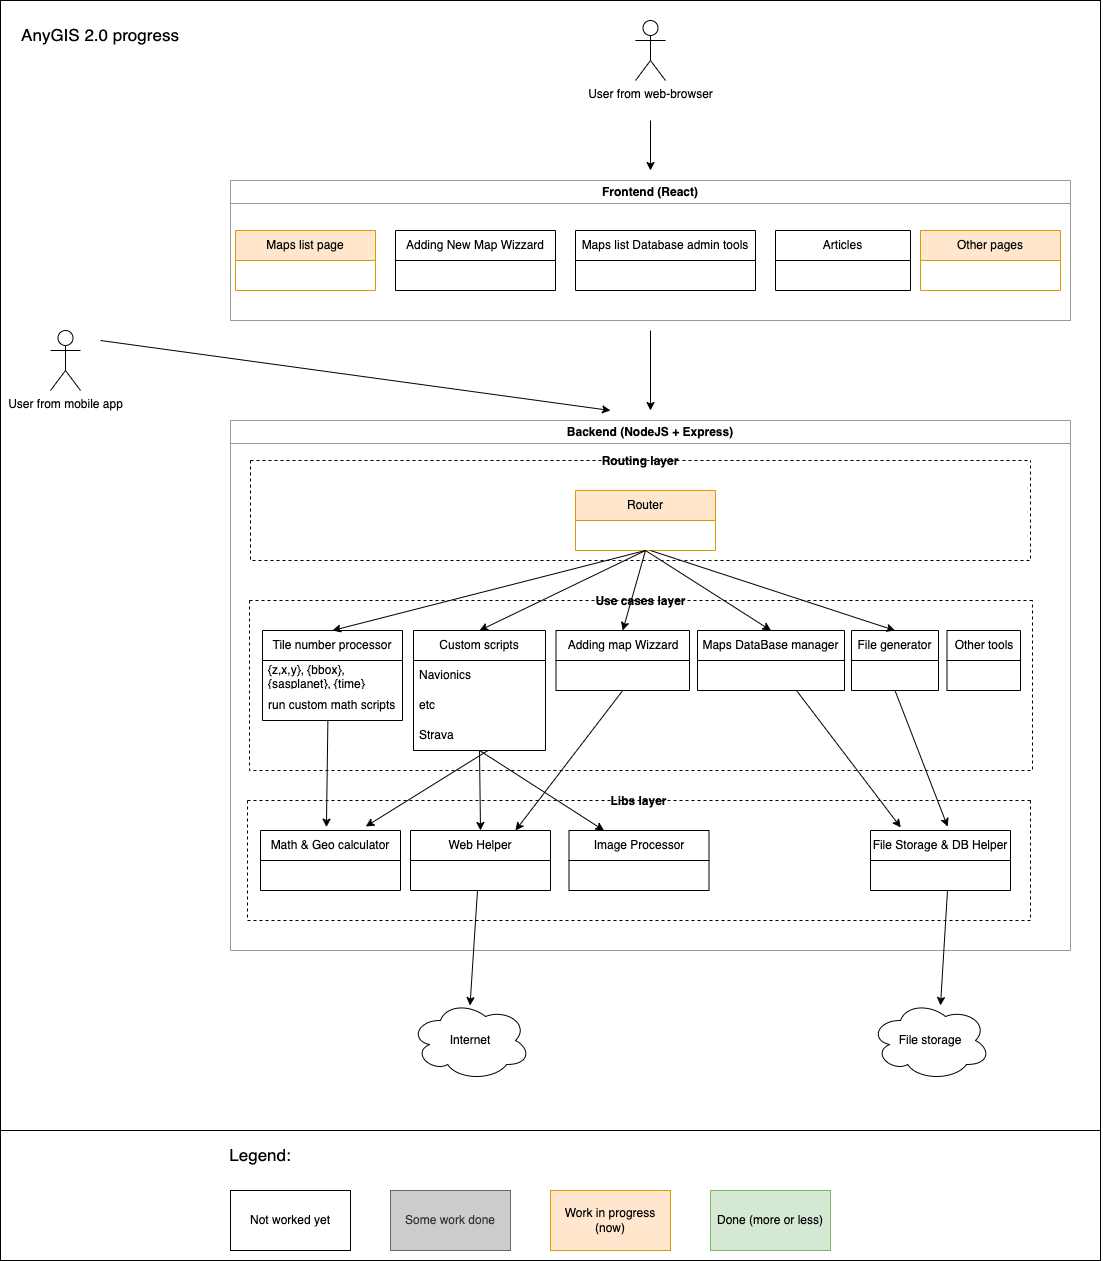

The diagram above was exported from draw.io. Its source (the exported page's mxGraphModel, read from the mxfile embedded in the PNG):
<mxGraphModel dx="2318" dy="2049" grid="1" gridSize="10" guides="1" tooltips="1" connect="1" arrows="1" fold="1" page="1" pageScale="1" pageWidth="850" pageHeight="1100" math="0" shadow="0">
  <root>
    <mxCell id="0" />
    <mxCell id="1" parent="0" />
    <mxCell id="s8e9Fe9YqG8QMtzz1pB9-1" value="" style="rounded=0;whiteSpace=wrap;html=1;fillColor=none;" parent="1" vertex="1">
      <mxGeometry x="-150" y="-100" width="1100" height="1260" as="geometry" />
    </mxCell>
    <mxCell id="huuGGd0OXJVaM7Pj4FzD-1" value="Frontend (React)" style="swimlane;whiteSpace=wrap;html=1;strokeColor=#999999;" parent="1" vertex="1">
      <mxGeometry x="80" y="80" width="840" height="140" as="geometry" />
    </mxCell>
    <mxCell id="huuGGd0OXJVaM7Pj4FzD-5" value="Adding New Map Wizzard" style="swimlane;fontStyle=0;childLayout=stackLayout;horizontal=1;startSize=30;horizontalStack=0;resizeParent=1;resizeParentMax=0;resizeLast=0;collapsible=1;marginBottom=0;whiteSpace=wrap;html=1;" parent="huuGGd0OXJVaM7Pj4FzD-1" vertex="1">
      <mxGeometry x="165" y="50" width="160" height="60" as="geometry" />
    </mxCell>
    <mxCell id="huuGGd0OXJVaM7Pj4FzD-9" value="Maps list page" style="swimlane;fontStyle=0;childLayout=stackLayout;horizontal=1;startSize=30;horizontalStack=0;resizeParent=1;resizeParentMax=0;resizeLast=0;collapsible=1;marginBottom=0;whiteSpace=wrap;html=1;fillColor=#ffe6cc;strokeColor=#d79b00;" parent="huuGGd0OXJVaM7Pj4FzD-1" vertex="1">
      <mxGeometry x="5" y="50" width="140" height="60" as="geometry" />
    </mxCell>
    <mxCell id="huuGGd0OXJVaM7Pj4FzD-84" value="Maps list Database admin tools" style="swimlane;fontStyle=0;childLayout=stackLayout;horizontal=1;startSize=30;horizontalStack=0;resizeParent=1;resizeParentMax=0;resizeLast=0;collapsible=1;marginBottom=0;whiteSpace=wrap;html=1;" parent="huuGGd0OXJVaM7Pj4FzD-1" vertex="1">
      <mxGeometry x="345" y="50" width="180" height="60" as="geometry" />
    </mxCell>
    <mxCell id="huuGGd0OXJVaM7Pj4FzD-13" value="Articles" style="swimlane;fontStyle=0;childLayout=stackLayout;horizontal=1;startSize=30;horizontalStack=0;resizeParent=1;resizeParentMax=0;resizeLast=0;collapsible=1;marginBottom=0;whiteSpace=wrap;html=1;" parent="huuGGd0OXJVaM7Pj4FzD-1" vertex="1">
      <mxGeometry x="545" y="50" width="135" height="60" as="geometry" />
    </mxCell>
    <mxCell id="huuGGd0OXJVaM7Pj4FzD-3" value="Backend (NodeJS + Express)" style="swimlane;whiteSpace=wrap;html=1;strokeColor=#999999;" parent="1" vertex="1">
      <mxGeometry x="80" y="320" width="840" height="530" as="geometry" />
    </mxCell>
    <mxCell id="huuGGd0OXJVaM7Pj4FzD-22" value="Routing layer" style="swimlane;startSize=0;dashed=1;" parent="huuGGd0OXJVaM7Pj4FzD-3" vertex="1">
      <mxGeometry x="20" y="40" width="780" height="100" as="geometry" />
    </mxCell>
    <mxCell id="huuGGd0OXJVaM7Pj4FzD-23" value="Router" style="swimlane;fontStyle=0;childLayout=stackLayout;horizontal=1;startSize=30;horizontalStack=0;resizeParent=1;resizeParentMax=0;resizeLast=0;collapsible=1;marginBottom=0;whiteSpace=wrap;html=1;fillColor=#ffe6cc;strokeColor=#d79b00;" parent="huuGGd0OXJVaM7Pj4FzD-22" vertex="1">
      <mxGeometry x="325" y="30" width="140" height="60" as="geometry" />
    </mxCell>
    <mxCell id="huuGGd0OXJVaM7Pj4FzD-24" value="Use cases layer" style="swimlane;startSize=0;dashed=1;" parent="huuGGd0OXJVaM7Pj4FzD-3" vertex="1">
      <mxGeometry x="19" y="180" width="783" height="170" as="geometry" />
    </mxCell>
    <mxCell id="huuGGd0OXJVaM7Pj4FzD-26" value="Maps DataBase manager" style="swimlane;fontStyle=0;childLayout=stackLayout;horizontal=1;startSize=30;horizontalStack=0;resizeParent=1;resizeParentMax=0;resizeLast=0;collapsible=1;marginBottom=0;whiteSpace=wrap;html=1;" parent="huuGGd0OXJVaM7Pj4FzD-24" vertex="1">
      <mxGeometry x="448" y="30" width="147" height="60" as="geometry" />
    </mxCell>
    <mxCell id="huuGGd0OXJVaM7Pj4FzD-30" value="Tile number processor" style="swimlane;fontStyle=0;childLayout=stackLayout;horizontal=1;startSize=30;horizontalStack=0;resizeParent=1;resizeParentMax=0;resizeLast=0;collapsible=1;marginBottom=0;whiteSpace=wrap;html=1;" parent="huuGGd0OXJVaM7Pj4FzD-24" vertex="1">
      <mxGeometry x="13" y="30" width="140" height="90" as="geometry" />
    </mxCell>
    <mxCell id="huuGGd0OXJVaM7Pj4FzD-31" value="{z,x,y}, {bbox}, {sasplanet}, {time}" style="text;strokeColor=none;fillColor=none;align=left;verticalAlign=middle;spacingLeft=4;spacingRight=4;overflow=hidden;points=[[0,0.5],[1,0.5]];portConstraint=eastwest;rotatable=0;whiteSpace=wrap;html=1;" parent="huuGGd0OXJVaM7Pj4FzD-30" vertex="1">
      <mxGeometry y="30" width="140" height="30" as="geometry" />
    </mxCell>
    <mxCell id="huuGGd0OXJVaM7Pj4FzD-32" value="run custom math scripts" style="text;strokeColor=none;fillColor=none;align=left;verticalAlign=middle;spacingLeft=4;spacingRight=4;overflow=hidden;points=[[0,0.5],[1,0.5]];portConstraint=eastwest;rotatable=0;whiteSpace=wrap;html=1;" parent="huuGGd0OXJVaM7Pj4FzD-30" vertex="1">
      <mxGeometry y="60" width="140" height="30" as="geometry" />
    </mxCell>
    <mxCell id="huuGGd0OXJVaM7Pj4FzD-34" value="Custom scripts" style="swimlane;fontStyle=0;childLayout=stackLayout;horizontal=1;startSize=30;horizontalStack=0;resizeParent=1;resizeParentMax=0;resizeLast=0;collapsible=1;marginBottom=0;whiteSpace=wrap;html=1;" parent="huuGGd0OXJVaM7Pj4FzD-24" vertex="1">
      <mxGeometry x="164" y="30" width="132" height="120" as="geometry" />
    </mxCell>
    <mxCell id="huuGGd0OXJVaM7Pj4FzD-36" value="Navionics" style="text;strokeColor=none;fillColor=none;align=left;verticalAlign=middle;spacingLeft=4;spacingRight=4;overflow=hidden;points=[[0,0.5],[1,0.5]];portConstraint=eastwest;rotatable=0;whiteSpace=wrap;html=1;" parent="huuGGd0OXJVaM7Pj4FzD-34" vertex="1">
      <mxGeometry y="30" width="132" height="30" as="geometry" />
    </mxCell>
    <mxCell id="huuGGd0OXJVaM7Pj4FzD-37" value="etc" style="text;strokeColor=none;fillColor=none;align=left;verticalAlign=middle;spacingLeft=4;spacingRight=4;overflow=hidden;points=[[0,0.5],[1,0.5]];portConstraint=eastwest;rotatable=0;whiteSpace=wrap;html=1;" parent="huuGGd0OXJVaM7Pj4FzD-34" vertex="1">
      <mxGeometry y="60" width="132" height="30" as="geometry" />
    </mxCell>
    <mxCell id="huuGGd0OXJVaM7Pj4FzD-35" value="Strava" style="text;strokeColor=none;fillColor=none;align=left;verticalAlign=middle;spacingLeft=4;spacingRight=4;overflow=hidden;points=[[0,0.5],[1,0.5]];portConstraint=eastwest;rotatable=0;whiteSpace=wrap;html=1;" parent="huuGGd0OXJVaM7Pj4FzD-34" vertex="1">
      <mxGeometry y="90" width="132" height="30" as="geometry" />
    </mxCell>
    <mxCell id="huuGGd0OXJVaM7Pj4FzD-47" value="File generator" style="swimlane;fontStyle=0;childLayout=stackLayout;horizontal=1;startSize=30;horizontalStack=0;resizeParent=1;resizeParentMax=0;resizeLast=0;collapsible=1;marginBottom=0;whiteSpace=wrap;html=1;" parent="huuGGd0OXJVaM7Pj4FzD-24" vertex="1">
      <mxGeometry x="602" y="30" width="87" height="60" as="geometry" />
    </mxCell>
    <mxCell id="huuGGd0OXJVaM7Pj4FzD-48" value="Adding map Wizzard" style="swimlane;fontStyle=0;childLayout=stackLayout;horizontal=1;startSize=30;horizontalStack=0;resizeParent=1;resizeParentMax=0;resizeLast=0;collapsible=1;marginBottom=0;whiteSpace=wrap;html=1;" parent="huuGGd0OXJVaM7Pj4FzD-24" vertex="1">
      <mxGeometry x="306.5" y="30" width="133.5" height="60" as="geometry" />
    </mxCell>
    <mxCell id="huuGGd0OXJVaM7Pj4FzD-94" value="" style="endArrow=classic;html=1;rounded=0;exitX=0.467;exitY=1;exitDx=0;exitDy=0;entryX=0.752;entryY=-0.067;entryDx=0;entryDy=0;exitPerimeter=0;entryPerimeter=0;" parent="huuGGd0OXJVaM7Pj4FzD-24" target="huuGGd0OXJVaM7Pj4FzD-73" edge="1">
      <mxGeometry width="50" height="50" relative="1" as="geometry">
        <mxPoint x="238.5" y="150" as="sourcePoint" />
        <mxPoint x="237.5" y="257" as="targetPoint" />
      </mxGeometry>
    </mxCell>
    <mxCell id="huuGGd0OXJVaM7Pj4FzD-98" value="" style="endArrow=classic;html=1;rounded=0;exitX=0.5;exitY=1;exitDx=0;exitDy=0;entryX=0.216;entryY=-0.051;entryDx=0;entryDy=0;entryPerimeter=0;" parent="huuGGd0OXJVaM7Pj4FzD-24" target="huuGGd0OXJVaM7Pj4FzD-72" edge="1">
      <mxGeometry width="50" height="50" relative="1" as="geometry">
        <mxPoint x="547" y="90" as="sourcePoint" />
        <mxPoint x="421" y="230" as="targetPoint" />
      </mxGeometry>
    </mxCell>
    <mxCell id="huuGGd0OXJVaM7Pj4FzD-71" value="Libs layer" style="swimlane;startSize=0;dashed=1;" parent="huuGGd0OXJVaM7Pj4FzD-3" vertex="1">
      <mxGeometry x="17" y="380" width="783" height="120" as="geometry" />
    </mxCell>
    <mxCell id="huuGGd0OXJVaM7Pj4FzD-72" value="File Storage &amp;amp; DB Helper" style="swimlane;fontStyle=0;childLayout=stackLayout;horizontal=1;startSize=30;horizontalStack=0;resizeParent=1;resizeParentMax=0;resizeLast=0;collapsible=1;marginBottom=0;whiteSpace=wrap;html=1;" parent="huuGGd0OXJVaM7Pj4FzD-71" vertex="1">
      <mxGeometry x="623" y="30" width="140" height="60" as="geometry" />
    </mxCell>
    <mxCell id="huuGGd0OXJVaM7Pj4FzD-73" value="Math &amp;amp; Geo calculator" style="swimlane;fontStyle=0;childLayout=stackLayout;horizontal=1;startSize=30;horizontalStack=0;resizeParent=1;resizeParentMax=0;resizeLast=0;collapsible=1;marginBottom=0;whiteSpace=wrap;html=1;" parent="huuGGd0OXJVaM7Pj4FzD-71" vertex="1">
      <mxGeometry x="13" y="30" width="140" height="60" as="geometry" />
    </mxCell>
    <mxCell id="huuGGd0OXJVaM7Pj4FzD-76" value="Web Helper" style="swimlane;fontStyle=0;childLayout=stackLayout;horizontal=1;startSize=30;horizontalStack=0;resizeParent=1;resizeParentMax=0;resizeLast=0;collapsible=1;marginBottom=0;whiteSpace=wrap;html=1;" parent="huuGGd0OXJVaM7Pj4FzD-71" vertex="1">
      <mxGeometry x="163" y="30" width="140" height="60" as="geometry" />
    </mxCell>
    <mxCell id="huuGGd0OXJVaM7Pj4FzD-80" value="Image Processor" style="swimlane;fontStyle=0;childLayout=stackLayout;horizontal=1;startSize=30;horizontalStack=0;resizeParent=1;resizeParentMax=0;resizeLast=0;collapsible=1;marginBottom=0;whiteSpace=wrap;html=1;" parent="huuGGd0OXJVaM7Pj4FzD-71" vertex="1">
      <mxGeometry x="321.5" y="30" width="140" height="60" as="geometry" />
    </mxCell>
    <mxCell id="huuGGd0OXJVaM7Pj4FzD-88" value="" style="endArrow=classic;html=1;rounded=0;exitX=0.5;exitY=1;exitDx=0;exitDy=0;entryX=0.5;entryY=0;entryDx=0;entryDy=0;" parent="huuGGd0OXJVaM7Pj4FzD-3" source="huuGGd0OXJVaM7Pj4FzD-23" target="huuGGd0OXJVaM7Pj4FzD-30" edge="1">
      <mxGeometry width="50" height="50" relative="1" as="geometry">
        <mxPoint x="430" y="-80" as="sourcePoint" />
        <mxPoint x="130" y="160" as="targetPoint" />
      </mxGeometry>
    </mxCell>
    <mxCell id="huuGGd0OXJVaM7Pj4FzD-89" value="" style="endArrow=classic;html=1;rounded=0;exitX=0.5;exitY=1;exitDx=0;exitDy=0;entryX=0.5;entryY=0;entryDx=0;entryDy=0;" parent="huuGGd0OXJVaM7Pj4FzD-3" source="huuGGd0OXJVaM7Pj4FzD-23" target="huuGGd0OXJVaM7Pj4FzD-34" edge="1">
      <mxGeometry width="50" height="50" relative="1" as="geometry">
        <mxPoint x="425" y="140" as="sourcePoint" />
        <mxPoint x="112" y="220" as="targetPoint" />
      </mxGeometry>
    </mxCell>
    <mxCell id="huuGGd0OXJVaM7Pj4FzD-90" value="" style="endArrow=classic;html=1;rounded=0;exitX=0.5;exitY=1;exitDx=0;exitDy=0;entryX=0.5;entryY=0;entryDx=0;entryDy=0;" parent="huuGGd0OXJVaM7Pj4FzD-3" source="huuGGd0OXJVaM7Pj4FzD-23" target="huuGGd0OXJVaM7Pj4FzD-48" edge="1">
      <mxGeometry width="50" height="50" relative="1" as="geometry">
        <mxPoint x="425" y="140" as="sourcePoint" />
        <mxPoint x="267" y="220" as="targetPoint" />
      </mxGeometry>
    </mxCell>
    <mxCell id="huuGGd0OXJVaM7Pj4FzD-91" value="" style="endArrow=classic;html=1;rounded=0;entryX=0.5;entryY=0;entryDx=0;entryDy=0;exitX=0.5;exitY=1;exitDx=0;exitDy=0;" parent="huuGGd0OXJVaM7Pj4FzD-3" source="huuGGd0OXJVaM7Pj4FzD-23" target="huuGGd0OXJVaM7Pj4FzD-26" edge="1">
      <mxGeometry width="50" height="50" relative="1" as="geometry">
        <mxPoint x="410" y="130" as="sourcePoint" />
        <mxPoint x="421" y="220" as="targetPoint" />
      </mxGeometry>
    </mxCell>
    <mxCell id="huuGGd0OXJVaM7Pj4FzD-93" value="" style="endArrow=classic;html=1;rounded=0;exitX=0.467;exitY=1;exitDx=0;exitDy=0;entryX=0.471;entryY=-0.056;entryDx=0;entryDy=0;exitPerimeter=0;entryPerimeter=0;" parent="huuGGd0OXJVaM7Pj4FzD-3" source="huuGGd0OXJVaM7Pj4FzD-32" target="huuGGd0OXJVaM7Pj4FzD-73" edge="1">
      <mxGeometry width="50" height="50" relative="1" as="geometry">
        <mxPoint x="425" y="140" as="sourcePoint" />
        <mxPoint x="112" y="220" as="targetPoint" />
      </mxGeometry>
    </mxCell>
    <mxCell id="huuGGd0OXJVaM7Pj4FzD-95" value="" style="endArrow=classic;html=1;rounded=0;exitX=0.5;exitY=1;exitDx=0;exitDy=0;entryX=0.5;entryY=0;entryDx=0;entryDy=0;" parent="huuGGd0OXJVaM7Pj4FzD-3" source="huuGGd0OXJVaM7Pj4FzD-34" target="huuGGd0OXJVaM7Pj4FzD-76" edge="1">
      <mxGeometry width="50" height="50" relative="1" as="geometry">
        <mxPoint x="267.5" y="340" as="sourcePoint" />
        <mxPoint x="145" y="416" as="targetPoint" />
      </mxGeometry>
    </mxCell>
    <mxCell id="huuGGd0OXJVaM7Pj4FzD-96" value="" style="endArrow=classic;html=1;rounded=0;exitX=0.5;exitY=1;exitDx=0;exitDy=0;entryX=0.25;entryY=0;entryDx=0;entryDy=0;" parent="huuGGd0OXJVaM7Pj4FzD-3" source="huuGGd0OXJVaM7Pj4FzD-34" target="huuGGd0OXJVaM7Pj4FzD-80" edge="1">
      <mxGeometry width="50" height="50" relative="1" as="geometry">
        <mxPoint x="267" y="340" as="sourcePoint" />
        <mxPoint x="260" y="420" as="targetPoint" />
      </mxGeometry>
    </mxCell>
    <mxCell id="huuGGd0OXJVaM7Pj4FzD-97" value="" style="endArrow=classic;html=1;rounded=0;exitX=0.5;exitY=1;exitDx=0;exitDy=0;entryX=0.75;entryY=0;entryDx=0;entryDy=0;" parent="huuGGd0OXJVaM7Pj4FzD-3" source="huuGGd0OXJVaM7Pj4FzD-48" target="huuGGd0OXJVaM7Pj4FzD-76" edge="1">
      <mxGeometry width="50" height="50" relative="1" as="geometry">
        <mxPoint x="267" y="340" as="sourcePoint" />
        <mxPoint x="384" y="420" as="targetPoint" />
      </mxGeometry>
    </mxCell>
    <mxCell id="huuGGd0OXJVaM7Pj4FzD-99" value="" style="endArrow=classic;html=1;rounded=0;exitX=0.5;exitY=1;exitDx=0;exitDy=0;entryX=0.551;entryY=-0.064;entryDx=0;entryDy=0;entryPerimeter=0;" parent="huuGGd0OXJVaM7Pj4FzD-3" source="huuGGd0OXJVaM7Pj4FzD-47" target="huuGGd0OXJVaM7Pj4FzD-72" edge="1">
      <mxGeometry width="50" height="50" relative="1" as="geometry">
        <mxPoint x="576" y="280" as="sourcePoint" />
        <mxPoint x="680" y="417" as="targetPoint" />
      </mxGeometry>
    </mxCell>
    <mxCell id="huuGGd0OXJVaM7Pj4FzD-101" value="" style="endArrow=classic;html=1;rounded=0;exitX=0.5;exitY=1;exitDx=0;exitDy=0;entryX=0.496;entryY=0.063;entryDx=0;entryDy=0;entryPerimeter=0;" parent="huuGGd0OXJVaM7Pj4FzD-3" target="huuGGd0OXJVaM7Pj4FzD-82" edge="1">
      <mxGeometry width="50" height="50" relative="1" as="geometry">
        <mxPoint x="247" y="470" as="sourcePoint" />
        <mxPoint x="240" y="550" as="targetPoint" />
      </mxGeometry>
    </mxCell>
    <mxCell id="huuGGd0OXJVaM7Pj4FzD-14" value="User from web-browser" style="shape=umlActor;verticalLabelPosition=bottom;verticalAlign=top;html=1;outlineConnect=0;" parent="1" vertex="1">
      <mxGeometry x="485" y="-80" width="30" height="60" as="geometry" />
    </mxCell>
    <mxCell id="huuGGd0OXJVaM7Pj4FzD-16" value="User from mobile app" style="shape=umlActor;verticalLabelPosition=bottom;verticalAlign=top;html=1;outlineConnect=0;" parent="1" vertex="1">
      <mxGeometry x="-100" y="230" width="30" height="60" as="geometry" />
    </mxCell>
    <mxCell id="huuGGd0OXJVaM7Pj4FzD-82" value="Internet" style="ellipse;shape=cloud;whiteSpace=wrap;html=1;" parent="1" vertex="1">
      <mxGeometry x="260" y="900" width="120" height="80" as="geometry" />
    </mxCell>
    <mxCell id="huuGGd0OXJVaM7Pj4FzD-83" value="File storage" style="ellipse;shape=cloud;whiteSpace=wrap;html=1;" parent="1" vertex="1">
      <mxGeometry x="720" y="900" width="120" height="80" as="geometry" />
    </mxCell>
    <mxCell id="huuGGd0OXJVaM7Pj4FzD-86" value="" style="endArrow=classic;html=1;rounded=0;" parent="1" edge="1">
      <mxGeometry width="50" height="50" relative="1" as="geometry">
        <mxPoint x="500" y="20" as="sourcePoint" />
        <mxPoint x="500" y="70" as="targetPoint" />
      </mxGeometry>
    </mxCell>
    <mxCell id="huuGGd0OXJVaM7Pj4FzD-87" value="" style="endArrow=classic;html=1;rounded=0;" parent="1" edge="1">
      <mxGeometry width="50" height="50" relative="1" as="geometry">
        <mxPoint x="500" y="230" as="sourcePoint" />
        <mxPoint x="500" y="310" as="targetPoint" />
      </mxGeometry>
    </mxCell>
    <mxCell id="huuGGd0OXJVaM7Pj4FzD-92" value="" style="endArrow=classic;html=1;rounded=0;entryX=0.5;entryY=0;entryDx=0;entryDy=0;" parent="1" target="huuGGd0OXJVaM7Pj4FzD-47" edge="1">
      <mxGeometry width="50" height="50" relative="1" as="geometry">
        <mxPoint x="500" y="450" as="sourcePoint" />
        <mxPoint x="657" y="540" as="targetPoint" />
      </mxGeometry>
    </mxCell>
    <mxCell id="huuGGd0OXJVaM7Pj4FzD-100" value="" style="endArrow=classic;html=1;rounded=0;" parent="1" edge="1">
      <mxGeometry width="50" height="50" relative="1" as="geometry">
        <mxPoint x="-50" y="240" as="sourcePoint" />
        <mxPoint x="460" y="310" as="targetPoint" />
      </mxGeometry>
    </mxCell>
    <mxCell id="huuGGd0OXJVaM7Pj4FzD-102" value="" style="endArrow=classic;html=1;rounded=0;exitX=0.5;exitY=1;exitDx=0;exitDy=0;entryX=0.496;entryY=0.063;entryDx=0;entryDy=0;entryPerimeter=0;" parent="1" edge="1">
      <mxGeometry width="50" height="50" relative="1" as="geometry">
        <mxPoint x="797" y="790" as="sourcePoint" />
        <mxPoint x="790" y="905" as="targetPoint" />
      </mxGeometry>
    </mxCell>
    <mxCell id="s8e9Fe9YqG8QMtzz1pB9-2" value="Not worked yet" style="rounded=0;whiteSpace=wrap;html=1;" parent="1" vertex="1">
      <mxGeometry x="80" y="1090" width="120" height="60" as="geometry" />
    </mxCell>
    <mxCell id="s8e9Fe9YqG8QMtzz1pB9-3" value="Some work done" style="rounded=0;whiteSpace=wrap;html=1;labelBackgroundColor=none;fillColor=#CCCCCC;strokeColor=#666666;fontColor=#333333;" parent="1" vertex="1">
      <mxGeometry x="240" y="1090" width="120" height="60" as="geometry" />
    </mxCell>
    <mxCell id="s8e9Fe9YqG8QMtzz1pB9-4" value="Work in progress (now)" style="rounded=0;whiteSpace=wrap;html=1;fillColor=#ffe6cc;strokeColor=#d79b00;" parent="1" vertex="1">
      <mxGeometry x="400" y="1090" width="120" height="60" as="geometry" />
    </mxCell>
    <mxCell id="s8e9Fe9YqG8QMtzz1pB9-5" value="Done (more or less)" style="rounded=0;whiteSpace=wrap;html=1;fillColor=#d5e8d4;strokeColor=#82b366;" parent="1" vertex="1">
      <mxGeometry x="560" y="1090" width="120" height="60" as="geometry" />
    </mxCell>
    <mxCell id="s8e9Fe9YqG8QMtzz1pB9-6" value="Legend:" style="text;html=1;strokeColor=none;fillColor=none;align=center;verticalAlign=middle;whiteSpace=wrap;rounded=0;fontSize=17;" parent="1" vertex="1">
      <mxGeometry x="80" y="1040" width="60" height="30" as="geometry" />
    </mxCell>
    <mxCell id="s8e9Fe9YqG8QMtzz1pB9-7" value="AnyGIS 2.0 progress" style="text;html=1;strokeColor=none;fillColor=none;align=center;verticalAlign=middle;whiteSpace=wrap;rounded=0;fontSize=17;" parent="1" vertex="1">
      <mxGeometry x="-150" y="-80" width="200" height="30" as="geometry" />
    </mxCell>
    <mxCell id="s8e9Fe9YqG8QMtzz1pB9-13" value="Other pages" style="swimlane;fontStyle=0;childLayout=stackLayout;horizontal=1;startSize=30;horizontalStack=0;resizeParent=1;resizeParentMax=0;resizeLast=0;collapsible=1;marginBottom=0;whiteSpace=wrap;html=1;fillColor=#ffe6cc;strokeColor=#d79b00;" parent="1" vertex="1">
      <mxGeometry x="770" y="130" width="140" height="60" as="geometry" />
    </mxCell>
    <mxCell id="s8e9Fe9YqG8QMtzz1pB9-14" value="" style="endArrow=none;html=1;rounded=0;" parent="1" edge="1">
      <mxGeometry width="50" height="50" relative="1" as="geometry">
        <mxPoint x="-150" y="1030" as="sourcePoint" />
        <mxPoint x="950" y="1030" as="targetPoint" />
      </mxGeometry>
    </mxCell>
    <mxCell id="NfuOsaS1pBzlHvKYQlKo-1" value="Other tools" style="swimlane;fontStyle=0;childLayout=stackLayout;horizontal=1;startSize=30;horizontalStack=0;resizeParent=1;resizeParentMax=0;resizeLast=0;collapsible=1;marginBottom=0;whiteSpace=wrap;html=1;" vertex="1" parent="1">
      <mxGeometry x="796.5" y="530" width="73.5" height="60" as="geometry" />
    </mxCell>
  </root>
</mxGraphModel>